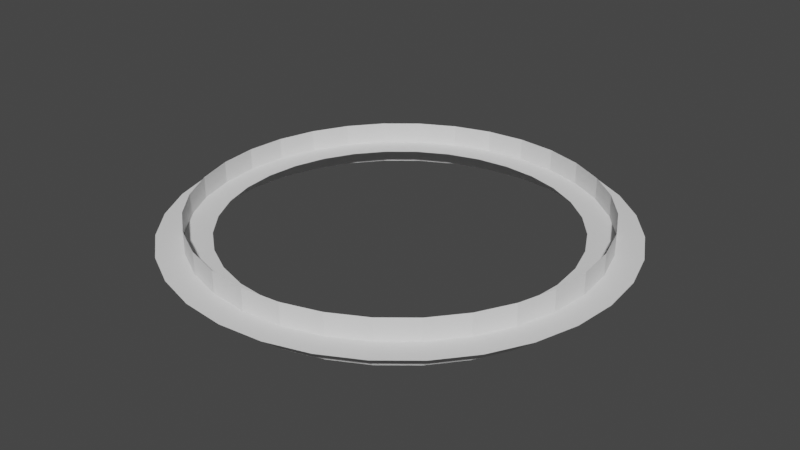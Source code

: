 # Source: Explosion_Ring.blend  (saved by Blender 2.91.10; exported with 4.5.12 LTS)
import bpy
from mathutils import Matrix  # noqa: F401  (used for matrix-valued properties, if any)

bpy.ops.wm.read_factory_settings(use_empty=True)
scene = bpy.context.scene
scene.name = 'Scene'

# ---- collections
col_collection = bpy.data.collections.new('Collection'); scene.collection.children.link(col_collection)

# ---- world
world_world = bpy.data.worlds.new('World'); scene.world = world_world
world_world.use_nodes = True; world_world.node_tree.nodes.clear()
_N = world_world.node_tree.nodes; _L = world_world.node_tree.links
n0 = _N.new('ShaderNodeOutputWorld'); n0.name = 'World Output'; n0.location = (300, 300)
n1 = _N.new('ShaderNodeBackground'); n1.name = 'Background'; n1.location = (10, 300)
n1.inputs[0].default_value = (0.05088, 0.05088, 0.05088, 1.0)
_L.new(n1.outputs[0], n0.inputs[0])
n0.is_active_output = True
world_world.color = (0.05088, 0.05088, 0.05088)
world_world.use_sun_shadow = False
world_world.sun_shadow_jitter_overblur = 0.0

# ---- meshes
me_circle = bpy.data.meshes.new('Circle')
me_circle.from_pydata([(0.0, 1.0, 0.0), (-0.1951, 0.9808, 0.0), (-0.3827, 0.9239, 0.0), (-0.5556, 0.8315, 0.0), (-0.7071, 0.7071, 0.0), (-0.8315, 0.5556, 0.0), (-0.9239, 0.3827, 0.0), (-0.9808, 0.1951, 0.0), (-1.0, 7.55e-08, 0.0), (-0.9808, -0.1951, 0.0), (-0.9239, -0.3827, 0.0), (-0.8315, -0.5556, 0.0), (-0.7071, -0.7071, 0.0), (-0.5556, -0.8315, 0.0), (-0.3827, -0.9239, 0.0), (-0.1951, -0.9808, 0.0), (3.258e-07, -1.0, 0.0), (0.1951, -0.9808, 0.0), (0.3827, -0.9239, 0.0), (0.5556, -0.8315, 0.0), (0.7071, -0.7071, 0.0), (0.8315, -0.5556, 0.0), (0.9239, -0.3827, 0.0), (0.9808, -0.1951, 0.0), (1.0, 9.656e-07, 0.0), (0.9808, 0.1951, 0.0), (0.9239, 0.3827, 0.0), (0.8315, 0.5556, 0.0), (0.7071, 0.7071, 0.0), (0.5556, 0.8315, 0.0), (0.3827, 0.9239, 0.0), (0.1951, 0.9808, 0.0), (3.565e-08, 1.301, 0.0), (-0.2539, 1.276, 0.0), (-0.498, 1.202, 0.0), (-0.723, 1.082, 0.0), (-0.9202, 0.9202, 0.0), (-1.082, 0.723, 0.0), (-1.202, 0.498, 0.0), (-1.276, 0.2539, 0.0), (-1.301, 1.236e-08, 0.0), (-1.276, -0.2539, 0.0), (-1.202, -0.498, 0.0), (-1.082, -0.723, 0.0), (-0.9202, -0.9202, 0.0), (-0.723, -1.082, 0.0), (-0.498, -1.202, 0.0), (-0.2539, -1.276, 0.0), (4.597e-07, -1.301, 0.0), (0.2539, -1.276, 0.0), (0.498, -1.202, 0.0), (0.723, -1.082, 0.0), (0.9202, -0.9202, 0.0), (1.082, -0.723, 0.0), (1.202, -0.498, 0.0), (1.276, -0.2539, 0.0), (1.301, 1.171e-06, 0.0), (1.276, 0.2539, 0.0), (1.202, 0.498, 0.0), (1.082, 0.723, 0.0), (0.9202, 0.9202, 0.0), (0.723, 1.082, 0.0), (0.498, 1.202, 0.0), (0.2539, 1.276, 0.0)], [], [(10, 9, 41, 42), (24, 23, 55, 56), (11, 10, 42, 43), (25, 24, 56, 57), (12, 11, 43, 44), (26, 25, 57, 58), (13, 12, 44, 45), (27, 26, 58, 59), (14, 13, 45, 46), (1, 0, 32, 33), (28, 27, 59, 60), (15, 14, 46, 47), (2, 1, 33, 34), (29, 28, 60, 61), (16, 15, 47, 48), (3, 2, 34, 35), (30, 29, 61, 62), (17, 16, 48, 49), (4, 3, 35, 36), (31, 30, 62, 63), (18, 17, 49, 50), (5, 4, 36, 37), (0, 31, 63, 32), (19, 18, 50, 51), (6, 5, 37, 38), (20, 19, 51, 52), (7, 6, 38, 39), (21, 20, 52, 53), (8, 7, 39, 40), (22, 21, 53, 54), (9, 8, 40, 41), (23, 22, 54, 55)])
_uv = me_circle.uv_layers.new(name='UVMap')
_uv.uv.foreach_set('vector', [0.8125, 0.5, 0.7812, 0.5, 0.7812, 0.3853, 0.8125, 0.3853, 0.25, 0.5, 0.2188, 0.5, 0.2188, 0.3853, 0.25, 0.3853, 0.8438, 0.5, 0.8125, 0.5, 0.8125, 0.3853, 0.8438, 0.3853, 0.2813, 0.5, 0.25, 0.5, 0.25, 0.3853, 0.2813, 0.3853, 0.875, 0.5, 0.8438, 0.5, 0.8438, 0.3853, 0.875, 0.3853, 0.3125, 0.5, 0.2813, 0.5, 0.2813, 0.3853, 0.3125, 0.3853, 0.9062, 0.5, 0.875, 0.5, 0.875, 0.3853, 0.9062, 0.3853, 0.3438, 0.5, 0.3125, 0.5, 0.3125, 0.3853, 0.3438, 0.3853, 0.9375, 0.5, 0.9062, 0.5, 0.9062, 0.3853, 0.9375, 0.3853, 0.5312, 0.5, 0.5, 0.5, 0.5, 0.3853, 0.5312, 0.3853, 0.375, 0.5, 0.3438, 0.5, 0.3438, 0.3853, 0.375, 0.3853, 0.9688, 0.5, 0.9375, 0.5, 0.9375, 0.3853, 0.9688, 0.3853, 0.5625, 0.5, 0.5312, 0.5, 0.5312, 0.3853, 0.5625, 0.3853, 0.4063, 0.5, 0.375, 0.5, 0.375, 0.3853, 0.4063, 0.3853, 1.0, 0.5, 0.9688, 0.5, 0.9688, 0.3853, 1.0, 0.3853, 0.5938, 0.5, 0.5625, 0.5, 0.5625, 0.3853, 0.5938, 0.3853, 0.4375, 0.5, 0.4063, 0.5, 0.4063, 0.3853, 0.4375, 0.3853, 0.03125, 0.5, 8.941e-08, 0.5, 8.941e-08, 0.3853, 0.03125, 0.3853, 0.625, 0.5, 0.5938, 0.5, 0.5938, 0.3853, 0.625, 0.3853, 0.4688, 0.5, 0.4375, 0.5, 0.4375, 0.3853, 0.4688, 0.3853, 0.0625, 0.5, 0.03125, 0.5, 0.03125, 0.3853, 0.0625, 0.3853, 0.6563, 0.5, 0.625, 0.5, 0.625, 0.3853, 0.6562, 0.3853, 0.5, 0.5, 0.4688, 0.5, 0.4688, 0.3853, 0.5, 0.3853, 0.09375, 0.5, 0.0625, 0.5, 0.0625, 0.3853, 0.09375, 0.3853, 0.6875, 0.5, 0.6563, 0.5, 0.6562, 0.3853, 0.6875, 0.3853, 0.125, 0.5, 0.09375, 0.5, 0.09375, 0.3853, 0.125, 0.3853, 0.7188, 0.5, 0.6875, 0.5, 0.6875, 0.3853, 0.7188, 0.3853, 0.1563, 0.5, 0.125, 0.5, 0.125, 0.3853, 0.1563, 0.3853, 0.75, 0.5, 0.7188, 0.5, 0.7188, 0.3853, 0.75, 0.3853, 0.1875, 0.5, 0.1563, 0.5, 0.1563, 0.3853, 0.1875, 0.3853, 0.7812, 0.5, 0.75, 0.5, 0.75, 0.3853, 0.7812, 0.3853, 0.2188, 0.5, 0.1875, 0.5, 0.1875, 0.3853, 0.2188, 0.3853])
me_circle.use_remesh_fix_poles = True
me_circle.use_remesh_preserve_attributes = False
me_circle.use_mirror_vertex_groups = False
me_circle.update()
me_circle_001 = bpy.data.meshes.new('Circle.001')
me_circle_001.from_pydata([(-1.129, -0.2245, 0.1267), (-1.063, -0.4404, 0.1267), (1.129, -0.2245, 0.1267), (1.151, 1.068e-06, 0.1267), (-0.9568, -0.6393, 0.1267), (1.129, 0.2245, 0.1267), (-0.8137, -0.8137, 0.1267), (1.063, 0.4404, 0.1267), (-0.6393, -0.9568, 0.1267), (0.9568, 0.6393, 0.1267), (-0.4404, -1.063, 0.1267), (1.863e-08, 1.151, 0.1267), (-0.2245, 1.129, 0.1267), (0.8137, 0.8137, 0.1267), (-0.2245, -1.129, 0.1267), (-0.4404, 1.063, 0.1267), (0.6393, 0.9568, 0.1267), (3.912e-07, -1.151, 0.1267), (-0.6393, 0.9568, 0.1267), (0.4403, 1.063, 0.1267), (0.2245, -1.129, 0.1267), (-0.8137, 0.8137, 0.1267), (0.2245, 1.129, 0.1267), (0.4404, -1.063, 0.1267), (-0.9568, 0.6393, 0.1267), (0.6393, -0.9568, 0.1267), (-1.063, 0.4404, 0.1267), (0.8137, -0.8137, 0.1267), (-1.129, 0.2245, 0.1267), (0.9568, -0.6393, 0.1267), (-1.151, 4.377e-08, 0.1267), (1.063, -0.4403, 0.1267), (1.063, -0.4403, 0.1267), (-1.129, -0.2245, -0.1267), (-1.063, -0.4404, -0.1267), (1.129, -0.2245, -0.1267), (1.151, 1.068e-06, -0.1267), (-0.9568, -0.6393, -0.1267), (1.129, 0.2245, -0.1267), (-0.8137, -0.8137, -0.1267), (1.063, 0.4404, -0.1267), (-0.6393, -0.9568, -0.1267), (0.9568, 0.6393, -0.1267), (-0.4404, -1.063, -0.1267), (1.863e-08, 1.151, -0.1267), (-0.2245, 1.129, -0.1267), (0.8137, 0.8137, -0.1267), (-0.2245, -1.129, -0.1267), (-0.4404, 1.063, -0.1267), (0.6393, 0.9568, -0.1267), (3.912e-07, -1.151, -0.1267), (-0.6393, 0.9568, -0.1267), (0.4403, 1.063, -0.1267), (0.2245, -1.129, -0.1267), (-0.8137, 0.8137, -0.1267), (0.2245, 1.129, -0.1267), (0.4404, -1.063, -0.1267), (-0.9568, 0.6393, -0.1267), (0.6393, -0.9568, -0.1267), (-1.063, 0.4404, -0.1267), (0.8137, -0.8137, -0.1267), (-1.129, 0.2245, -0.1267), (0.9568, -0.6393, -0.1267), (-1.151, 4.377e-08, -0.1267), (1.063, -0.4403, -0.1267), (1.063, -0.4403, -0.1267)], [], [(19, 22, 55, 52), (5, 7, 40, 38), (18, 21, 54, 51), (31, 2, 35, 64), (4, 6, 39, 37), (17, 20, 53, 50), (30, 0, 33, 63), (3, 5, 38, 36), (16, 19, 52, 49), (29, 31, 64, 62), (1, 4, 37, 34), (15, 18, 51, 48), (28, 30, 63, 61), (2, 3, 36, 35), (14, 17, 50, 47), (27, 29, 62, 60), (0, 1, 34, 33), (13, 16, 49, 46), (26, 28, 61, 59), (31, 32, 65, 64), (12, 15, 48, 45), (25, 27, 60, 58), (10, 14, 47, 43), (24, 26, 59, 57), (9, 13, 46, 42), (23, 25, 58, 56), (11, 12, 45, 44), (22, 11, 44, 55), (8, 10, 43, 41), (21, 24, 57, 54), (7, 9, 42, 40), (20, 23, 56, 53), (6, 8, 41, 39)])
_uv = me_circle_001.uv_layers.new(name='UVMap')
_uv.uv.foreach_set('vector', [0.4177, 0.9965, 0.4488, 0.9965, 0.4488, 0.8697, 0.4177, 0.8697, 0.2594, 0.9965, 0.2914, 0.9965, 0.2914, 0.8697, 0.2594, 0.8697, 0.5718, 0.9965, 0.6022, 0.9965, 0.6022, 0.8697, 0.5718, 0.8697, 0.1629, 0.9965, 0.1951, 0.9965, 0.1951, 0.8697, 0.1629, 0.8697, 0.8152, 0.9965, 0.846, 0.9965, 0.846, 0.8697, 0.8152, 0.8697, 0.9709, 0.9965, 1.003, 0.9965, 1.003, 0.8697, 0.9709, 0.8697, 0.7236, 0.9965, 0.754, 0.9965, 0.754, 0.8697, 0.7236, 0.8697, 0.2273, 0.9965, 0.2594, 0.9965, 0.2594, 0.8697, 0.2273, 0.8697, 0.3864, 0.9965, 0.4177, 0.9965, 0.4177, 0.8697, 0.3864, 0.8697, 0.1307, 0.9965, 0.1629, 0.9965, 0.1629, 0.8697, 0.1307, 0.8697, 0.7846, 0.9965, 0.8152, 0.9965, 0.8152, 0.8697, 0.7846, 0.8697, 0.5412, 0.9965, 0.5718, 0.9965, 0.5718, 0.8697, 0.5412, 0.8697, 0.6932, 0.9965, 0.7236, 0.9965, 0.7236, 0.8697, 0.6932, 0.8697, 0.1951, 0.9965, 0.2273, 0.9965, 0.2273, 0.8697, 0.1951, 0.8697, 0.9394, 0.9965, 0.9709, 0.9965, 0.9709, 0.8697, 0.9394, 0.8697, 0.09849, 0.9965, 0.1307, 0.9965, 0.1307, 0.8697, 0.09849, 0.8697, 0.754, 0.9965, 0.7846, 0.9965, 0.7846, 0.8697, 0.754, 0.8697, 0.3549, 0.9965, 0.3864, 0.9965, 0.3864, 0.8697, 0.3549, 0.8697, 0.6629, 0.9965, 0.6932, 0.9965, 0.6932, 0.8697, 0.6629, 0.8697, 0.1629, 0.9965, 0.1629, 0.9965, 0.1629, 0.8697, 0.1629, 0.8697, 0.5106, 0.9965, 0.5412, 0.9965, 0.5412, 0.8697, 0.5106, 0.8697, 0.06639, 0.9965, 0.09849, 0.9965, 0.09849, 0.8697, 0.06639, 0.8697, 0.9081, 0.9965, 0.9394, 0.9965, 0.9394, 0.8697, 0.9081, 0.8697, 0.6326, 0.9965, 0.6629, 0.9965, 0.6629, 0.8697, 0.6326, 0.8697, 0.3232, 0.9965, 0.3549, 0.9965, 0.3549, 0.8697, 0.3232, 0.8697, 0.03441, 0.9965, 0.06639, 0.9965, 0.06639, 0.8697, 0.03441, 0.8697, 0.4798, 0.9965, 0.5106, 0.9965, 0.5106, 0.8697, 0.4798, 0.8697, 0.4488, 0.9965, 0.4798, 0.9965, 0.4798, 0.8697, 0.4488, 0.8697, 0.8769, 0.9965, 0.9081, 0.9965, 0.9081, 0.8697, 0.8769, 0.8697, 0.6022, 0.9965, 0.6326, 0.9965, 0.6326, 0.8697, 0.6022, 0.8697, 0.2914, 0.9965, 0.3232, 0.9965, 0.3232, 0.8697, 0.2914, 0.8697, 0.002564, 0.9965, 0.03441, 0.9965, 0.03441, 0.8697, 0.002564, 0.8697, 0.846, 0.9965, 0.8769, 0.9965, 0.8769, 0.8697, 0.846, 0.8697])
me_circle_001.use_remesh_fix_poles = True
me_circle_001.use_remesh_preserve_attributes = False
me_circle_001.use_mirror_vertex_groups = False
me_circle_001.update()

# ---- objects
ob_circle = bpy.data.objects.new('Circle', me_circle)
ob_circle_001 = bpy.data.objects.new('Circle.001', me_circle_001)

# ---- transforms, parenting, visibility, modifiers, constraints
ob_circle.location = (0.0, 0.0, 0.0)
ob_circle.lineart.crease_threshold = 0.0
ob_circle_001.location = (0.0, 0.0, 0.0)
ob_circle_001.lineart.crease_threshold = 0.0

# ---- collection membership
col_collection.objects.link(ob_circle)
col_collection.objects.link(ob_circle_001)

# ---- scene / render settings (as saved in the file)
scene.frame_start = 1; scene.frame_end = 250; scene.frame_set(1)
scene.render.engine = 'BLENDER_EEVEE_NEXT'
scene.cycles.use_denoising = False
scene.cycles.samples = 128
scene.cycles.sampling_pattern = 'TABULATED_SOBOL'
scene.cycles.use_adaptive_sampling = False
scene.cycles.use_light_tree = False
scene.view_settings.view_transform = 'Filmic'
bpy.context.view_layer.update()

# ---- added for rendering (the .blend has no active camera and no usable light): camera, sun
cam_auto = bpy.data.cameras.new('AutoCamera')
cam_auto.lens = 50.0
cam_auto.sensor_width = 36.0
cam_auto.clip_end = 1000.0
ob_auto_camera = bpy.data.objects.new('AutoCamera', cam_auto)
scene.collection.objects.link(ob_auto_camera)
ob_auto_camera.location = (3.4137, -4.09644, 2.73096)
ob_auto_camera.rotation_euler = (1.09748, -7.21219e-08, 0.694738)
scene.camera = ob_auto_camera
light_auto_sun = bpy.data.lights.new('AutoSun', 'SUN')
light_auto_sun.energy = 3.0
light_auto_sun.angle = 0.0523599
ob_auto_sun = bpy.data.objects.new('AutoSun', light_auto_sun)
scene.collection.objects.link(ob_auto_sun)
ob_auto_sun.rotation_euler = (0.872665, 0.174533, 0.523599)
bpy.context.view_layer.update()
